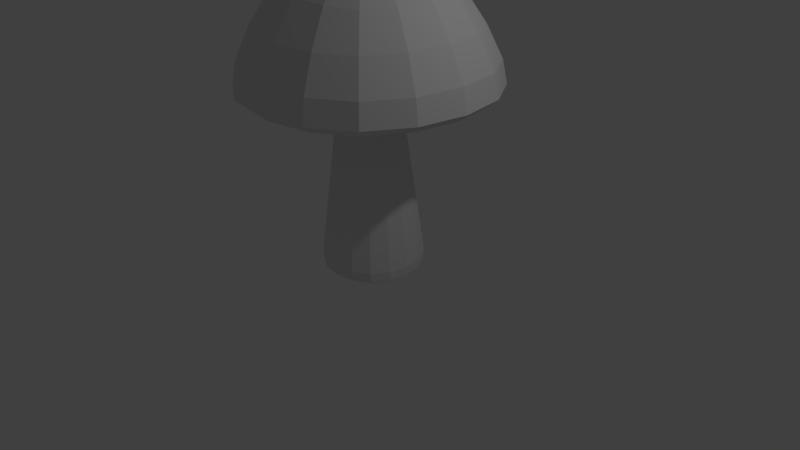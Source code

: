 # Source: pilz2.blend  (saved by Blender 2.77.0; exported with 4.5.12 LTS)
import bpy
from mathutils import Matrix  # noqa: F401  (used for matrix-valued properties, if any)

bpy.ops.wm.read_factory_settings(use_empty=True)
scene = bpy.context.scene
scene.name = 'Scene'

# ---- collections
col_collection_1 = bpy.data.collections.new('Collection 1'); scene.collection.children.link(col_collection_1)

# ---- materials (node trees are filled in below, after node groups)
mat_material = bpy.data.materials.new('Material')
mat_material.alpha_threshold = 0.0
mat_material.use_transparent_shadow = False
mat_material.roughness = 0.5
mat_material.line_color = (0.0, 0.0, 0.0, 1.0)

# ---- material node trees

# ---- world
world_world = bpy.data.worlds.new('World'); scene.world = world_world
world_world.color = (0.05088, 0.05088, 0.05088)
world_world.use_sun_shadow = False
world_world.sun_shadow_jitter_overblur = 0.0
world_world.cycles.sampling_method = 'NONE'
world_world.cycles.sample_map_resolution = 256

# ---- cameras
cam_camera = bpy.data.cameras.new('Camera')
cam_camera.clip_end = 100.0
cam_camera.lens = 35.0
cam_camera.sensor_width = 32.0
cam_camera.sensor_height = 18.0
cam_camera.ortho_scale = 7.314
cam_camera.dof.focus_distance = 0.0
cam_camera.dof.aperture_fstop = 128.0

# ---- lights
light_lamp = bpy.data.lights.new('Lamp', 'POINT')
light_lamp.transmission_factor = 0.0
light_lamp.cutoff_distance = 30.0
light_lamp.energy = 100.0
light_lamp.shadow_buffer_clip_start = 1.001
light_lamp.shadow_soft_size = 0.1
light_lamp.shadow_maximum_resolution = 0.006
light_lamp.use_absolute_resolution = True
light_lamp.cycles.use_multiple_importance_sampling = False

# ---- meshes
me_cube = bpy.data.meshes.new('Cube')
me_cube.from_pydata([(1.0, 1.0, -0.1355), (1.0, -1.0, -0.1355), (-1.0, -1.0, -0.1355), (-1.0, 1.0, -0.1355), (0.5219, 0.5219, 3.147), (0.5219, -0.5219, 3.147), (-0.5219, -0.5219, 3.147), (-0.5219, 0.5219, 3.147), (0.5219, 0.5219, 3.779), (0.5219, -0.5219, 3.779), (-0.5219, 0.5219, 3.779), (-0.5219, -0.5219, 3.779), (3.229, 3.229, 2.308), (3.229, -3.229, 2.308), (-3.229, 3.229, 2.308), (-3.229, -3.229, 2.308), (0.937, 0.937, 6.036), (0.937, -0.937, 6.036), (-0.937, 0.937, 6.036), (-0.937, -0.937, 6.036), (1.0, 1.0, -0.1375), (1.0, -1.0, -0.1375), (-1.0, -1.0, -0.1375), (-1.0, 1.0, -0.1375)], [], [(0, 1, 2, 3), (6, 5, 9, 11), (20, 4, 5, 21), (21, 5, 6, 22), (22, 6, 7, 23), (20, 0, 3, 23), (5, 4, 8, 9), (7, 6, 11, 10), (4, 7, 10, 8), (8, 10, 14, 12), (10, 11, 15, 14), (9, 8, 12, 13), (11, 9, 13, 15), (15, 13, 17, 19), (16, 18, 19, 17), (13, 12, 16, 17), (14, 15, 19, 18), (12, 14, 18, 16), (4, 20, 23, 7), (2, 22, 23, 3), (1, 21, 22, 2), (0, 20, 21, 1)])
_uv = me_cube.uv_layers.new(name='UVMap')
_uv.uv.foreach_set('vector', [0.8623, 0.4143, 0.7246, 0.4143, 0.7246, 0.2748, 0.8623, 0.2748, 0.9447, 0.4938, 0.8728, 0.4938, 0.8728, 0.4504, 0.9447, 0.4504, 0.8399, 1.0, 0.8728, 0.7686, 0.9447, 0.7686, 0.9776, 1.0, 0.8399, 0.7252, 0.8728, 0.4938, 0.9447, 0.4938, 0.9776, 0.7252, 0.7246, 0.2748, 0.7575, 0.04344, 0.8294, 0.04344, 0.8623, 0.2748, 0.9779, 0.5898, 0.9777, 0.5898, 0.9777, 0.4504, 0.9779, 0.4504, 0.9447, 0.7686, 0.8728, 0.7686, 0.8728, 0.7252, 0.9447, 0.7252, 0.8294, 0.04344, 0.7575, 0.04344, 0.7575, 0.0, 0.8294, 0.0, 0.9671, 0.04344, 0.8952, 0.04344, 0.8952, 3.326e-08, 0.9671, 0.0, 0.1864, 0.1888, 0.1864, 0.2616, 4.925e-08, 0.4504, 0.0, 0.0, 0.1864, 0.2616, 0.2582, 0.2616, 0.4446, 0.4504, 4.925e-08, 0.4504, 0.2582, 0.1888, 0.1864, 0.1888, 0.0, 0.0, 0.4446, 6.651e-08, 0.2582, 0.2616, 0.2582, 0.1888, 0.4446, 6.651e-08, 0.4446, 0.4504, 0.8399, 0.4504, 0.8399, 0.9007, 0.5599, 0.7409, 0.5599, 0.6102, 0.8623, 0.2836, 0.9913, 0.2836, 0.9913, 0.4143, 0.8623, 0.4143, 0.0, 0.9007, 8.208e-09, 0.4504, 0.28, 0.6102, 0.28, 0.7409, 0.28, 0.9007, 0.28, 0.4504, 0.5599, 0.6102, 0.5599, 0.7409, 0.7246, 0.0, 0.7246, 0.4504, 0.4446, 0.2905, 0.4446, 0.1598, 0.9671, 0.04344, 1.0, 0.2748, 0.8623, 0.2748, 0.8952, 0.04344, 0.9776, 0.5898, 0.9777, 0.5898, 0.9777, 0.7293, 0.9776, 0.7293, 0.9776, 0.4504, 0.9777, 0.4504, 0.9777, 0.5898, 0.9776, 0.5898, 0.9776, 0.7293, 0.9777, 0.7293, 0.9777, 0.8688, 0.9776, 0.8688])
me_cube.materials.append(mat_material)
me_cube.use_remesh_preserve_volume = False
me_cube.use_remesh_preserve_attributes = False
me_cube.use_mirror_vertex_groups = False
me_cube.update()

# ---- objects
ob_cube = bpy.data.objects.new('Cube', me_cube)
ob_lamp = bpy.data.objects.new('Lamp', light_lamp)
ob_camera = bpy.data.objects.new('Camera', cam_camera)

# ---- transforms, parenting, visibility, modifiers, constraints
ob_cube.location = (0.0, 0.0, 0.0)
ob_cube.scale = (0.7128, 0.7128, 0.7128)
ob_cube.lock_rotations_4d = False
ob_cube.empty_display_type = 'ARROWS'
ob_cube.lineart.crease_threshold = 0.0
_m = ob_cube.modifiers.new('Subsurf', 'SUBSURF')
_m.uv_smooth = 'PRESERVE_CORNERS'
_m.quality = 2
_m.levels = 2
_m.show_only_control_edges = False
ob_lamp.location = (4.076, 1.005, 5.904)
ob_lamp.rotation_euler = (0.6503, 0.05522, 1.866)
ob_lamp.lock_rotations_4d = False
ob_lamp.empty_display_type = 'ARROWS'
ob_lamp.color = (0.0, 0.0, 0.0, 0.0)
ob_lamp.lineart.crease_threshold = 0.0
ob_camera.location = (7.481, -6.508, 5.344)
ob_camera.rotation_euler = (1.109, 0.01082, 0.8149)
ob_camera.lock_rotations_4d = False
ob_camera.empty_display_type = 'ARROWS'
ob_camera.color = (0.0, 0.0, 0.0, 0.0)
ob_camera.display_type = 'WIRE'
ob_camera.lineart.crease_threshold = 0.0

# ---- collection membership
col_collection_1.objects.link(ob_cube)
col_collection_1.objects.link(ob_lamp)
col_collection_1.objects.link(ob_camera)

# ---- scene / render settings (as saved in the file)
scene.camera = ob_camera
scene.frame_start = 1; scene.frame_end = 250; scene.frame_set(1)
scene.render.engine = 'BLENDER_EEVEE_NEXT'
scene.render.resolution_percentage = 50
scene.render.dither_intensity = 0.0
scene.cycles.use_denoising = False
scene.cycles.samples = 10
scene.cycles.sampling_pattern = 'TABULATED_SOBOL'
scene.cycles.light_sampling_threshold = 0.0
scene.cycles.use_adaptive_sampling = False
scene.cycles.use_light_tree = False
scene.cycles.blur_glossy = 0.0
scene.cycles.pixel_filter_type = 'GAUSSIAN'
scene.cycles.sample_clamp_indirect = 0.0
scene.view_settings.view_transform = 'Standard'
bpy.context.view_layer.update()
